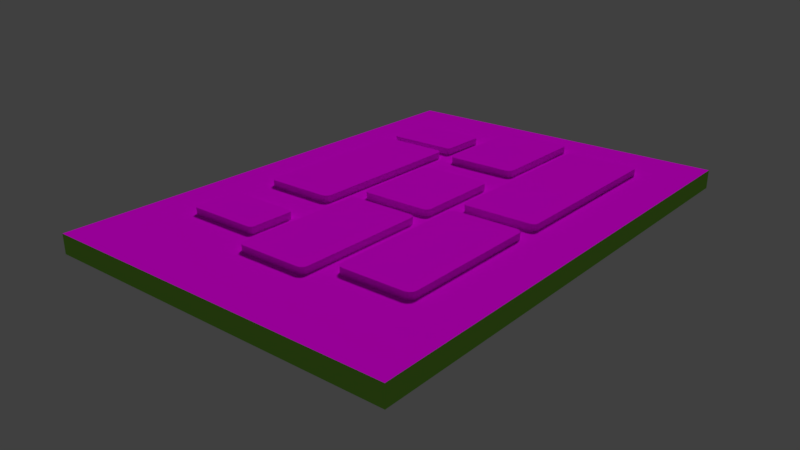 # Source: Al-Ikhlas_Asset.blend  (saved by Blender 2.79.0; exported with 4.5.12 LTS)
import bpy
from mathutils import Matrix  # noqa: F401  (used for matrix-valued properties, if any)

bpy.ops.wm.read_factory_settings(use_empty=True)
scene = bpy.context.scene
scene.name = 'Scene'

# ---- collections
col_collection_1 = bpy.data.collections.new('Collection 1'); scene.collection.children.link(col_collection_1)
col_collection_2 = bpy.data.collections.new('Collection 2'); scene.collection.children.link(col_collection_2)
col_collection_3 = bpy.data.collections.new('Collection 3'); scene.collection.children.link(col_collection_3)
col_collection_4 = bpy.data.collections.new('Collection 4'); scene.collection.children.link(col_collection_4)
col_collection_5 = bpy.data.collections.new('Collection 5'); scene.collection.children.link(col_collection_5)
col_collection_12 = bpy.data.collections.new('Collection 12'); scene.collection.children.link(col_collection_12)
col_collection_13 = bpy.data.collections.new('Collection 13'); scene.collection.children.link(col_collection_13)
col_collection_14 = bpy.data.collections.new('Collection 14'); scene.collection.children.link(col_collection_14)
col_collection_15 = bpy.data.collections.new('Collection 15'); scene.collection.children.link(col_collection_15)

# ---- images (referenced by path relative to the original .blend; pixels are not part of the script)
import os
ASSET_DIR = os.environ.get("B2B_ASSET_DIR", "")  # directory of the original .blend (textures are referenced by path, not embedded)
HERE = os.path.dirname(os.path.abspath(__file__))  # packed textures are extracted next to this script under _unpacked/

def load_image(name, relpath, width, height, colorspace="sRGB"):
    """Load a texture the original file referenced (path relative to the .blend, or extracted next to this script)."""
    p = next((c for c in (os.path.join(HERE, relpath), os.path.join(ASSET_DIR, relpath)) if relpath and os.path.exists(c)), "")
    if p:
        img = bpy.data.images.load(p, check_existing=True)
        img.name = name
    else:  # same state as the original file: an image datablock whose file is absent (Cycles renders it pink)
        img = bpy.data.images.new(name, width, height)
        img.source = "FILE"
        img.filepath = "//" + (relpath or name)
    img.colorspace_settings.name = colorspace
    return img
img_0_png = load_image('0.png', '0.png', 1024, 1024, 'sRGB')
img_1_png = load_image('1.png', '1.png', 1024, 1024, 'sRGB')
img_2_png = load_image('2.png', '2.png', 1024, 1024, 'sRGB')
img_3_png = load_image('3.png', '3.png', 1024, 1024, 'sRGB')
img_4_png = load_image('4.png', '4.png', 1024, 1024, 'sRGB')
img_5_png = load_image('5.png', '5.png', 1024, 1024, 'sRGB')
img_6_png = load_image('6.png', '6.png', 1024, 1024, 'sRGB')
img_7_png = load_image('7.png', '7.png', 1024, 1024, 'sRGB')
img_8_png = load_image('8.png', '8.png', 1024, 1024, 'sRGB')

# ---- materials (node trees are filled in below, after node groups)
mat_0 = bpy.data.materials.new('0')
mat_0.alpha_threshold = 0.0
mat_0.roughness = 0.5
mat_0.specular_intensity = 0.0
mat_material_001 = bpy.data.materials.new('Material.001')
mat_material_001.alpha_threshold = 0.0
mat_material_001.diffuse_color = (0.2918, 0.7084, 0.07036, 1.0)
mat_material_001.roughness = 0.5
mat_material_001.specular_intensity = 0.0
mat_1 = bpy.data.materials.new('1')
mat_1.alpha_threshold = 0.0
mat_1.roughness = 0.5
mat_1.specular_intensity = 0.0
mat_2 = bpy.data.materials.new('2')
mat_2.alpha_threshold = 0.0
mat_2.roughness = 0.5
mat_2.specular_intensity = 0.0
mat_3 = bpy.data.materials.new('3')
mat_3.alpha_threshold = 0.0
mat_3.roughness = 0.5
mat_3.specular_intensity = 0.0
mat_4 = bpy.data.materials.new('4')
mat_4.alpha_threshold = 0.0
mat_4.roughness = 0.5
mat_4.specular_intensity = 0.0
mat_5 = bpy.data.materials.new('5')
mat_5.alpha_threshold = 0.0
mat_5.roughness = 0.5
mat_5.specular_intensity = 0.0
mat_6 = bpy.data.materials.new('6')
mat_6.alpha_threshold = 0.0
mat_6.roughness = 0.5
mat_6.specular_intensity = 0.0
mat_7 = bpy.data.materials.new('7')
mat_7.alpha_threshold = 0.0
mat_7.roughness = 0.5
mat_7.specular_intensity = 0.0
mat_8 = bpy.data.materials.new('8')
mat_8.alpha_threshold = 0.0
mat_8.roughness = 0.5
mat_8.specular_intensity = 0.0

# ---- material node trees
mat_0.use_nodes = True; mat_0.node_tree.nodes.clear()
_N = mat_0.node_tree.nodes; _L = mat_0.node_tree.links
n0 = _N.new('ShaderNodeOutputMaterial'); n0.name = 'Material Output'; n0.location = (300, 300)
n1 = _N.new('ShaderNodeBsdfDiffuse'); n1.name = 'Diffuse BSDF'; n1.location = (10, 300)
n2 = _N.new('ShaderNodeTexImage'); n2.name = 'Image Texture'; n2.location = (-180, 300)
n2.width = 140
n2.image = img_0_png
_L.new(n1.outputs[0], n0.inputs[0])
_L.new(n2.outputs[0], n1.inputs[0])
n0.is_active_output = True
mat_1.use_nodes = True; mat_1.node_tree.nodes.clear()
_N = mat_1.node_tree.nodes; _L = mat_1.node_tree.links
n0 = _N.new('ShaderNodeOutputMaterial'); n0.name = 'Material Output'; n0.location = (300, 300)
n1 = _N.new('ShaderNodeBsdfDiffuse'); n1.name = 'Diffuse BSDF'; n1.location = (10, 300)
n2 = _N.new('ShaderNodeTexImage'); n2.name = 'Image Texture'; n2.location = (-180, 300)
n2.width = 140
n2.image = img_1_png
_L.new(n1.outputs[0], n0.inputs[0])
_L.new(n2.outputs[0], n1.inputs[0])
n0.is_active_output = True
mat_2.use_nodes = True; mat_2.node_tree.nodes.clear()
_N = mat_2.node_tree.nodes; _L = mat_2.node_tree.links
n0 = _N.new('ShaderNodeOutputMaterial'); n0.name = 'Material Output'; n0.location = (300, 300)
n1 = _N.new('ShaderNodeBsdfDiffuse'); n1.name = 'Diffuse BSDF'; n1.location = (10, 300)
n2 = _N.new('ShaderNodeTexImage'); n2.name = 'Image Texture'; n2.location = (-180, 300)
n2.width = 140
n2.image = img_2_png
_L.new(n1.outputs[0], n0.inputs[0])
_L.new(n2.outputs[0], n1.inputs[0])
n0.is_active_output = True
mat_3.use_nodes = True; mat_3.node_tree.nodes.clear()
_N = mat_3.node_tree.nodes; _L = mat_3.node_tree.links
n0 = _N.new('ShaderNodeOutputMaterial'); n0.name = 'Material Output'; n0.location = (300, 300)
n1 = _N.new('ShaderNodeBsdfDiffuse'); n1.name = 'Diffuse BSDF'; n1.location = (10, 300)
n2 = _N.new('ShaderNodeTexImage'); n2.name = 'Image Texture'; n2.location = (-180, 300)
n2.width = 140
n2.image = img_3_png
_L.new(n1.outputs[0], n0.inputs[0])
_L.new(n2.outputs[0], n1.inputs[0])
n0.is_active_output = True
mat_4.use_nodes = True; mat_4.node_tree.nodes.clear()
_N = mat_4.node_tree.nodes; _L = mat_4.node_tree.links
n0 = _N.new('ShaderNodeOutputMaterial'); n0.name = 'Material Output'; n0.location = (300, 300)
n1 = _N.new('ShaderNodeBsdfDiffuse'); n1.name = 'Diffuse BSDF'; n1.location = (10, 300)
n2 = _N.new('ShaderNodeTexImage'); n2.name = 'Image Texture'; n2.location = (-180, 300)
n2.width = 140
n2.image = img_4_png
_L.new(n1.outputs[0], n0.inputs[0])
_L.new(n2.outputs[0], n1.inputs[0])
n0.is_active_output = True
mat_5.use_nodes = True; mat_5.node_tree.nodes.clear()
_N = mat_5.node_tree.nodes; _L = mat_5.node_tree.links
n0 = _N.new('ShaderNodeOutputMaterial'); n0.name = 'Material Output'; n0.location = (300, 300)
n1 = _N.new('ShaderNodeBsdfDiffuse'); n1.name = 'Diffuse BSDF'; n1.location = (10, 300)
n2 = _N.new('ShaderNodeTexImage'); n2.name = 'Image Texture'; n2.location = (-180, 300)
n2.width = 140
n2.image = img_5_png
_L.new(n1.outputs[0], n0.inputs[0])
_L.new(n2.outputs[0], n1.inputs[0])
n0.is_active_output = True
mat_6.use_nodes = True; mat_6.node_tree.nodes.clear()
_N = mat_6.node_tree.nodes; _L = mat_6.node_tree.links
n0 = _N.new('ShaderNodeOutputMaterial'); n0.name = 'Material Output'; n0.location = (300, 300)
n1 = _N.new('ShaderNodeBsdfDiffuse'); n1.name = 'Diffuse BSDF'; n1.location = (10, 300)
n2 = _N.new('ShaderNodeTexImage'); n2.name = 'Image Texture'; n2.location = (-180, 300)
n2.width = 140
n2.image = img_6_png
_L.new(n1.outputs[0], n0.inputs[0])
_L.new(n2.outputs[0], n1.inputs[0])
n0.is_active_output = True
mat_7.use_nodes = True; mat_7.node_tree.nodes.clear()
_N = mat_7.node_tree.nodes; _L = mat_7.node_tree.links
n0 = _N.new('ShaderNodeOutputMaterial'); n0.name = 'Material Output'; n0.location = (300, 300)
n1 = _N.new('ShaderNodeBsdfDiffuse'); n1.name = 'Diffuse BSDF'; n1.location = (10, 300)
n2 = _N.new('ShaderNodeTexImage'); n2.name = 'Image Texture'; n2.location = (-180, 300)
n2.width = 140
n2.image = img_7_png
_L.new(n1.outputs[0], n0.inputs[0])
_L.new(n2.outputs[0], n1.inputs[0])
n0.is_active_output = True
mat_8.use_nodes = True; mat_8.node_tree.nodes.clear()
_N = mat_8.node_tree.nodes; _L = mat_8.node_tree.links
n0 = _N.new('ShaderNodeOutputMaterial'); n0.name = 'Material Output'; n0.location = (300, 300)
n1 = _N.new('ShaderNodeBsdfDiffuse'); n1.name = 'Diffuse BSDF'; n1.location = (10, 300)
n2 = _N.new('ShaderNodeTexImage'); n2.name = 'Image Texture'; n2.location = (-180, 300)
n2.width = 140
n2.image = img_8_png
_L.new(n1.outputs[0], n0.inputs[0])
_L.new(n2.outputs[0], n1.inputs[0])
n0.is_active_output = True

# ---- world
world_world = bpy.data.worlds.new('World'); scene.world = world_world
world_world.color = (0.05088, 0.05088, 0.05088)
world_world.use_sun_shadow = False
world_world.sun_shadow_jitter_overblur = 0.0
world_world.cycles.sampling_method = 'MANUAL'
world_world.light_settings.ao_factor = 0.8903

# ---- cameras
cam_camera = bpy.data.cameras.new('Camera')
cam_camera.clip_end = 100.0
cam_camera.lens = 35.0
cam_camera.sensor_width = 32.0
cam_camera.sensor_height = 18.0
cam_camera.ortho_scale = 7.314
cam_camera.dof.focus_distance = 0.0

# ---- lights
light_lamp = bpy.data.lights.new('Lamp', 'SUN')
light_lamp.transmission_factor = 0.0
light_lamp.cutoff_distance = 30.0
light_lamp.angle = 0.1993
light_lamp.energy = 1.0
light_lamp.shadow_buffer_clip_start = 1.001
light_lamp.shadow_soft_size = 0.1
light_lamp.shadow_cascade_max_distance = 1000.0

# ---- meshes
me_0 = bpy.data.meshes.new('0')
me_0.from_pydata([(-0.7065, -0.5, 0.0), (0.7065, -0.5, 0.0), (-0.7065, 0.5, 0.0), (0.7065, 0.5, 0.0), (-0.7065, 0.5, 0.0535), (-0.7065, -0.5, 0.0535), (0.7065, -0.5, 0.0535), (0.7065, 0.5, 0.0535)], [], [(0, 2, 3, 1), (5, 6, 7, 4), (1, 3, 7, 6), (2, 0, 5, 4), (3, 2, 4, 7), (0, 1, 6, 5)])
me_0.polygons.foreach_set('material_index', [0, 1, 1, 1, 1, 1])
_uv = me_0.uv_layers.new(name='UVMap')
_uv.uv.foreach_set('vector', [1.0, 0.0, 1.0, 1.0, 0.0, 1.0, 0.0, 0.0, 0.0, 0.0, 1.0, 0.0, 1.0, 1.0, 0.0, 1.0, 1.0, 0.0, 1.0, 1.0, 1.0, 1.0, 1.0, 0.0, 0.0, 1.0, 0.0, 0.0, 0.0, 0.0, 0.0, 1.0, 1.0, 1.0, 0.0, 1.0, 0.0, 1.0, 1.0, 1.0, 0.0, 0.0, 1.0, 0.0, 1.0, 0.0, 0.0, 0.0])
me_0.materials.append(mat_0)
me_0.materials.append(mat_material_001)
me_0.use_remesh_preserve_volume = False
me_0.use_remesh_preserve_attributes = False
me_0.use_mirror_vertex_groups = False
me_0.update()
me_1 = bpy.data.meshes.new('1')
me_1.from_pydata([(-0.309, -0.5, 0.0), (-0.357, -0.452, 0.0), (-0.333, -0.4936, 0.0), (-0.3506, -0.476, 0.0), (0.357, -0.452, 0.0), (0.309, -0.5, 0.0), (0.3506, -0.476, 0.0), (0.333, -0.4936, 0.0), (-0.357, 0.452, 0.0), (-0.309, 0.5, 0.0), (-0.3506, 0.476, 0.0), (-0.333, 0.4936, 0.0), (0.309, 0.5, 0.0), (0.357, 0.452, 0.0), (0.333, 0.4936, 0.0), (0.3506, 0.476, 0.0), (-0.357, -0.452, 0.1238), (-0.309, -0.5, 0.1238), (-0.3506, -0.476, 0.1238), (-0.333, -0.4936, 0.1238), (0.309, -0.5, 0.1238), (0.357, -0.452, 0.1238), (0.333, -0.4936, 0.1238), (0.3506, -0.476, 0.1238), (-0.309, 0.5, 0.1238), (-0.357, 0.452, 0.1238), (-0.333, 0.4936, 0.1238), (-0.3506, 0.476, 0.1238), (0.357, 0.452, 0.1238), (0.309, 0.5, 0.1238), (0.3506, 0.476, 0.1238), (0.333, 0.4936, 0.1238)], [], [(0, 5, 20, 17), (16, 18, 19, 17, 20, 22, 23, 21, 28, 30, 31, 29, 24, 26, 27, 25), (4, 13, 28, 21), (12, 9, 24, 29), (0, 2, 3, 1, 8, 10, 11, 9, 12, 14, 15, 13, 4, 6, 7, 5), (8, 25, 27, 10), (10, 27, 26, 11), (11, 26, 24, 9), (28, 13, 15, 30), (30, 15, 14, 31), (31, 14, 12, 29), (4, 21, 23, 6), (6, 23, 22, 7), (7, 22, 20, 5), (16, 1, 3, 18), (18, 3, 2, 19), (19, 2, 0, 17), (8, 1, 16, 25)])
_uv = me_1.uv_layers.new(name='UVMap')
_uv.uv.foreach_set('vector', [0.08888, 0.9346, 0.0867, 0.7449, 0.1344, 0.7696, 0.1357, 0.9093, 0.0, 0.04798, 0.003001, 0.02399, 0.0336, 0.002143, 0.0672, 0.0, 0.9328, 0.0, 0.9664, 0.002143, 0.997, 0.02399, 1.0, 0.04798, 1.0, 0.952, 0.997, 0.976, 0.9664, 0.9979, 0.9328, 1.0, 0.0672, 1.0, 0.0336, 0.9979, 0.003001, 0.976, 0.0, 0.952, 0.1146, 0.7249, 0.4634, 0.7323, 0.431, 0.7625, 0.1514, 0.7564, 0.4884, 0.7505, 0.5001, 0.9347, 0.4502, 0.9088, 0.4478, 0.7738, 0.03271, 0.7416, 0.03755, 0.7287, 0.04644, 0.7224, 0.05859, 0.7201, 0.5162, 0.7201, 0.5284, 0.7224, 0.5373, 0.7287, 0.5405, 0.7374, 0.5405, 0.9608, 0.5373, 0.9695, 0.5284, 0.9758, 0.5161, 0.9783, 0.05845, 0.9781, 0.04649, 0.9759, 0.0377, 0.9697, 0.03444, 0.9612, 0.4718, 0.9558, 0.4328, 0.9241, 0.441, 0.9207, 0.4816, 0.9495, 0.4816, 0.9495, 0.441, 0.9207, 0.4469, 0.9163, 0.4912, 0.9424, 0.4912, 0.9424, 0.4469, 0.9163, 0.4502, 0.9088, 0.5001, 0.9347, 0.431, 0.7625, 0.4634, 0.7323, 0.4725, 0.7381, 0.4381, 0.7648, 0.4381, 0.7648, 0.4725, 0.7381, 0.4809, 0.7443, 0.4439, 0.7688, 0.4439, 0.7688, 0.4809, 0.7443, 0.4884, 0.7505, 0.4478, 0.7738, 0.1146, 0.7249, 0.1514, 0.7564, 0.1424, 0.7589, 0.1049, 0.7308, 0.1049, 0.7308, 0.1424, 0.7589, 0.1367, 0.7631, 0.09541, 0.7375, 0.09541, 0.7375, 0.1367, 0.7631, 0.1344, 0.7696, 0.0867, 0.7449, 0.1534, 0.9236, 0.1155, 0.9558, 0.1057, 0.9491, 0.1451, 0.9205, 0.1451, 0.9205, 0.1057, 0.9491, 0.09682, 0.9419, 0.139, 0.9163, 0.139, 0.9163, 0.09682, 0.9419, 0.08888, 0.9346, 0.1357, 0.9093, 0.4718, 0.9558, 0.1155, 0.9558, 0.1534, 0.9236, 0.4328, 0.9241])
me_1.materials.append(mat_1)
me_1.use_remesh_preserve_volume = False
me_1.use_remesh_preserve_attributes = False
me_1.use_mirror_vertex_groups = False
me_1.update()
me_2 = bpy.data.meshes.new('2')
me_2.from_pydata([(-1.089, -0.5, 0.0), (-1.173, -0.4159, 0.0), (-1.131, -0.4887, 0.0), (-1.161, -0.4579, 0.0), (1.173, -0.4159, 0.0), (1.089, -0.5, 0.0), (1.161, -0.4579, 0.0), (1.131, -0.4887, 0.0), (-1.173, 0.4159, 0.0), (-1.089, 0.5, 0.0), (-1.161, 0.4579, 0.0), (-1.131, 0.4887, 0.0), (1.089, 0.5, 0.0), (1.173, 0.4159, 0.0), (1.131, 0.4887, 0.0), (1.161, 0.4579, 0.0), (-1.089, 0.5, 0.1238), (-1.173, 0.4159, 0.1238), (-1.131, 0.4887, 0.1238), (-1.161, 0.4579, 0.1238), (-1.173, -0.4159, 0.1238), (-1.089, -0.5, 0.1238), (-1.161, -0.4579, 0.1238), (-1.131, -0.4887, 0.1238), (1.089, -0.5, 0.1238), (1.173, -0.4159, 0.1238), (1.131, -0.4887, 0.1238), (1.161, -0.4579, 0.1238), (1.173, 0.4159, 0.1238), (1.089, 0.5, 0.1238), (1.161, 0.4579, 0.1238), (1.131, 0.4887, 0.1238)], [], [(0, 5, 24, 21), (20, 22, 23, 21, 24, 26, 27, 25, 28, 30, 31, 29, 16, 18, 19, 17), (4, 13, 28, 25), (12, 9, 16, 29), (0, 2, 3, 1, 8, 10, 11, 9, 12, 14, 15, 13, 4, 6, 7, 5), (8, 17, 19, 10), (10, 19, 18, 11), (11, 18, 16, 9), (28, 13, 15, 30), (30, 15, 14, 31), (31, 14, 12, 29), (4, 25, 27, 6), (6, 27, 26, 7), (7, 26, 24, 5), (20, 1, 3, 22), (22, 3, 2, 23), (23, 2, 0, 21), (8, 1, 20, 17)])
_uv = me_2.uv_layers.new(name='UVMap')
_uv.uv.foreach_set('vector', [0.4007, 0.04308, 0.4007, 0.3319, 0.3687, 0.3319, 0.3687, 0.04308, 0.0, 0.08414, 0.001602, 0.04207, 0.01794, 0.003758, 0.03587, 0.0, 0.9641, 0.0, 0.9821, 0.003758, 0.9984, 0.04207, 1.0, 0.08414, 1.0, 0.9159, 0.9984, 0.9579, 0.9821, 0.9962, 0.9641, 1.0, 0.03587, 1.0, 0.01794, 0.9962, 0.001602, 0.9579, 0.0, 0.9159, 0.4007, 0.1575, 0.4007, 0.04717, 0.4327, 0.04717, 0.4327, 0.1575, 0.3687, 0.04308, 0.3687, 0.3319, 0.3367, 0.3319, 0.3367, 0.04308, 0.3267, 0.245, 0.3202, 0.2408, 0.3169, 0.233, 0.3158, 0.223, 0.3164, 0.02492, 0.3176, 0.01492, 0.3207, 0.007639, 0.325, 0.005024, 0.5461, 0.008612, 0.5503, 0.01124, 0.5534, 0.01847, 0.5545, 0.02836, 0.5547, 0.2239, 0.5534, 0.235, 0.5503, 0.2423, 0.5461, 0.245, 0.4327, 0.1575, 0.4646, 0.1575, 0.4646, 0.1631, 0.4327, 0.1631, 0.4327, 0.1631, 0.4646, 0.1631, 0.4646, 0.1672, 0.4327, 0.1672, 0.3687, 0.3375, 0.3367, 0.3375, 0.3367, 0.3319, 0.3687, 0.3319, 0.4327, 0.04717, 0.4007, 0.04717, 0.4007, 0.04159, 0.4327, 0.04159, 0.4327, 0.04159, 0.4007, 0.04159, 0.4007, 0.0375, 0.4327, 0.0375, 0.3367, 0.0375, 0.3687, 0.0375, 0.3687, 0.04308, 0.3367, 0.04308, 0.4007, 0.1575, 0.4327, 0.1575, 0.4327, 0.1631, 0.4007, 0.1631, 0.4007, 0.1631, 0.4327, 0.1631, 0.4327, 0.1672, 0.4007, 0.1672, 0.4007, 0.3375, 0.3687, 0.3375, 0.3687, 0.3319, 0.4007, 0.3319, 0.4646, 0.04717, 0.4327, 0.04717, 0.4327, 0.04159, 0.4646, 0.04159, 0.4646, 0.04159, 0.4327, 0.04159, 0.4327, 0.0375, 0.4646, 0.0375, 0.3687, 0.0375, 0.4007, 0.0375, 0.4007, 0.04308, 0.3687, 0.04308, 0.4327, 0.1575, 0.4327, 0.04717, 0.4646, 0.04717, 0.4646, 0.1575])
me_2.materials.append(mat_2)
me_2.use_remesh_preserve_volume = False
me_2.use_remesh_preserve_attributes = False
me_2.use_mirror_vertex_groups = False
me_2.update()
me_3 = bpy.data.meshes.new('3')
me_3.from_pydata([(-0.2744, -0.5, 0.0), (-0.3253, -0.449, 0.0), (-0.2999, -0.4932, 0.0), (-0.3185, -0.4745, 0.0), (0.3253, -0.449, 0.0), (0.2744, -0.5, 0.0), (0.3185, -0.4745, 0.0), (0.2999, -0.4932, 0.0), (-0.3253, 0.449, 0.0), (-0.2744, 0.5, 0.0), (-0.3185, 0.4745, 0.0), (-0.2999, 0.4932, 0.0), (0.2744, 0.5, 0.0), (0.3253, 0.449, 0.0), (0.2999, 0.4932, 0.0), (0.3185, 0.4745, 0.0), (-0.2744, 0.5, 0.1238), (-0.3253, 0.449, 0.1238), (-0.2999, 0.4932, 0.1238), (-0.3185, 0.4745, 0.1238), (-0.3253, -0.449, 0.1238), (-0.2744, -0.5, 0.1238), (-0.3185, -0.4745, 0.1238), (-0.2999, -0.4932, 0.1238), (0.2744, -0.5, 0.1238), (0.3253, -0.449, 0.1238), (0.2999, -0.4932, 0.1238), (0.3185, -0.4745, 0.1238), (0.3253, 0.449, 0.1238), (0.2744, 0.5, 0.1238), (0.3185, 0.4745, 0.1238), (0.2999, 0.4932, 0.1238)], [], [(0, 5, 24, 21), (20, 22, 23, 21, 24, 26, 27, 25, 28, 30, 31, 29, 16, 18, 19, 17), (4, 13, 28, 25), (12, 9, 16, 29), (0, 2, 3, 1, 8, 10, 11, 9, 12, 14, 15, 13, 4, 6, 7, 5), (8, 17, 19, 10), (10, 19, 18, 11), (11, 18, 16, 9), (28, 13, 15, 30), (30, 15, 14, 31), (31, 14, 12, 29), (4, 25, 27, 6), (6, 27, 26, 7), (7, 26, 24, 5), (20, 1, 3, 22), (22, 3, 2, 23), (23, 2, 0, 21), (8, 1, 20, 17)])
_uv = me_3.uv_layers.new(name='UVMap')
_uv.uv.foreach_set('vector', [0.2314, 0.2772, 0.228, 0.07183, 0.2903, 0.1001, 0.2884, 0.2501, 0.0, 0.05097, 0.003498, 0.02549, 0.03917, 0.002276, 0.07834, 0.0, 0.9217, 0.0, 0.9608, 0.002276, 0.9965, 0.02549, 1.0, 0.05097, 1.0, 0.949, 0.9965, 0.9745, 0.9608, 0.9977, 0.9217, 1.0, 0.07834, 1.0, 0.03917, 0.9977, 0.003498, 0.9745, 0.0, 0.949, 0.2676, 0.04549, 0.7369, 0.05493, 0.689, 0.09109, 0.3142, 0.08243, 0.772, 0.0826, 0.7606, 0.2803, 0.7059, 0.2528, 0.712, 0.109, 0.2011, 0.04187, 0.2052, 0.03195, 0.2164, 0.0247, 0.2317, 0.02207, 0.7694, 0.02207, 0.7847, 0.02473, 0.7959, 0.032, 0.8, 0.04193, 0.8, 0.2557, 0.7959, 0.2656, 0.7847, 0.2729, 0.7694, 0.2756, 0.2317, 0.2756, 0.2164, 0.2729, 0.2053, 0.2657, 0.2, 0.2557, 0.7223, 0.303, 0.6827, 0.2677, 0.6926, 0.2647, 0.7354, 0.2965, 0.7354, 0.2965, 0.6926, 0.2647, 0.7006, 0.2594, 0.7485, 0.2889, 0.7485, 0.2889, 0.7006, 0.2594, 0.7059, 0.2528, 0.7606, 0.2803, 0.689, 0.09109, 0.7369, 0.05493, 0.7502, 0.06367, 0.7001, 0.09497, 0.7001, 0.09497, 0.7502, 0.06367, 0.7618, 0.07301, 0.708, 0.1002, 0.708, 0.1002, 0.7618, 0.07301, 0.772, 0.0826, 0.712, 0.109, 0.2676, 0.04549, 0.3142, 0.08243, 0.3027, 0.08661, 0.2537, 0.05326, 0.2537, 0.05326, 0.3027, 0.08661, 0.2943, 0.09211, 0.2403, 0.06208, 0.2403, 0.06208, 0.2943, 0.09211, 0.2903, 0.1001, 0.228, 0.07183, 0.3121, 0.2656, 0.2678, 0.303, 0.2542, 0.295, 0.3002, 0.2633, 0.3002, 0.2633, 0.2542, 0.295, 0.242, 0.2862, 0.2926, 0.2581, 0.2926, 0.2581, 0.242, 0.2862, 0.2314, 0.2772, 0.2884, 0.2501, 0.7223, 0.303, 0.2678, 0.303, 0.3121, 0.2656, 0.6827, 0.2677])
me_3.materials.append(mat_3)
me_3.use_remesh_preserve_volume = False
me_3.use_remesh_preserve_attributes = False
me_3.use_mirror_vertex_groups = False
me_3.update()
me_4 = bpy.data.meshes.new('4')
me_4.from_pydata([(-0.6667, -0.5, 0.0), (-0.7471, -0.4195, 0.0), (-0.7069, -0.4892, 0.0), (-0.7363, -0.4598, 0.0), (0.7471, -0.4195, 0.0), (0.6667, -0.5, 0.0), (0.7363, -0.4598, 0.0), (0.7069, -0.4892, 0.0), (-0.7471, 0.4195, 0.0), (-0.6667, 0.5, 0.0), (-0.7363, 0.4598, 0.0), (-0.7069, 0.4892, 0.0), (0.6667, 0.5, 0.0), (0.7471, 0.4195, 0.0), (0.7069, 0.4892, 0.0), (0.7363, 0.4598, 0.0), (-0.6667, 0.5, 0.1251), (-0.7471, 0.4195, 0.1251), (-0.7069, 0.4892, 0.1251), (-0.7363, 0.4598, 0.1251), (-0.7471, -0.4195, 0.1251), (-0.6667, -0.5, 0.1251), (-0.7363, -0.4598, 0.1251), (-0.7069, -0.4892, 0.1251), (0.6667, -0.5, 0.1251), (0.7471, -0.4195, 0.1251), (0.7069, -0.4892, 0.1251), (0.7363, -0.4598, 0.1251), (0.7471, 0.4195, 0.1251), (0.6667, 0.5, 0.1251), (0.7363, 0.4598, 0.1251), (0.7069, 0.4892, 0.1251)], [], [(0, 5, 24, 21), (12, 9, 16, 29), (0, 2, 3, 1, 8, 10, 11, 9, 12, 14, 15, 13, 4, 6, 7, 5), (20, 22, 23, 21, 24, 26, 27, 25, 28, 30, 31, 29, 16, 18, 19, 17), (4, 13, 28, 25), (12, 29, 31, 14), (14, 31, 30, 15), (15, 30, 28, 13), (24, 5, 7, 26), (26, 7, 6, 27), (27, 6, 4, 25), (0, 21, 23, 2), (2, 23, 22, 3), (3, 22, 20, 1), (16, 9, 11, 18), (18, 11, 10, 19), (19, 10, 8, 17), (8, 1, 20, 17)])
_uv = me_4.uv_layers.new(name='UVMap')
_uv.uv.foreach_set('vector', [0.2566, 0.009522, 0.4429, 0.01017, 0.4315, 0.03541, 0.2666, 0.03421, 0.4398, 0.2405, 0.2579, 0.2405, 0.2694, 0.2152, 0.4301, 0.2165, 0.2813, 0.2291, 0.2757, 0.2268, 0.2716, 0.2207, 0.27, 0.2122, 0.27, 0.03636, 0.2715, 0.02793, 0.2757, 0.02175, 0.2813, 0.01949, 0.4683, 0.01945, 0.474, 0.02171, 0.4781, 0.02788, 0.48, 0.03636, 0.4797, 0.2122, 0.4782, 0.2207, 0.474, 0.2268, 0.4684, 0.2291, 0.0, 0.08045, 0.002404, 0.04023, 0.02692, 0.003593, 0.05384, 0.0, 0.9462, 0.0, 0.9731, 0.003593, 0.9976, 0.04023, 1.0, 0.08045, 1.0, 0.9195, 0.9976, 0.9598, 0.9731, 0.9964, 0.9462, 1.0, 0.05384, 1.0, 0.02692, 0.9964, 0.002404, 0.9598, 0.0, 0.9195, 0.4579, 0.0365, 0.4571, 0.2174, 0.4402, 0.201, 0.4416, 0.05031, 0.4398, 0.2405, 0.4301, 0.2165, 0.4345, 0.2134, 0.446, 0.2345, 0.446, 0.2345, 0.4345, 0.2134, 0.438, 0.2079, 0.4519, 0.2267, 0.4519, 0.2267, 0.438, 0.2079, 0.4402, 0.201, 0.4571, 0.2174, 0.4315, 0.03541, 0.4429, 0.01017, 0.4491, 0.01806, 0.4365, 0.03877, 0.4365, 0.03877, 0.4491, 0.01806, 0.4541, 0.02706, 0.4399, 0.04317, 0.4399, 0.04317, 0.4541, 0.02706, 0.4579, 0.0365, 0.4416, 0.05031, 0.2566, 0.009522, 0.2666, 0.03421, 0.2615, 0.03669, 0.2502, 0.0157, 0.2502, 0.0157, 0.2615, 0.03669, 0.2584, 0.04189, 0.2442, 0.02367, 0.2442, 0.02367, 0.2584, 0.04189, 0.2569, 0.04945, 0.2392, 0.03346, 0.2694, 0.2152, 0.2579, 0.2405, 0.2516, 0.2326, 0.2645, 0.2118, 0.2645, 0.2118, 0.2516, 0.2326, 0.2465, 0.2235, 0.2608, 0.2069, 0.2608, 0.2069, 0.2465, 0.2235, 0.2425, 0.2139, 0.259, 0.1994, 0.2425, 0.2139, 0.2392, 0.03346, 0.2569, 0.04945, 0.259, 0.1994])
me_4.materials.append(mat_4)
me_4.use_remesh_preserve_volume = False
me_4.use_remesh_preserve_attributes = False
me_4.use_mirror_vertex_groups = False
me_4.update()
me_5 = bpy.data.meshes.new('5')
me_5.from_pydata([(-0.5438, -0.5, 0.0), (-0.6188, -0.425, 0.0), (-0.5813, -0.49, 0.0), (-0.6087, -0.4625, 0.0), (0.6188, -0.425, 0.0), (0.5438, -0.5, 0.0), (0.6087, -0.4625, 0.0), (0.5813, -0.49, 0.0), (-0.6188, 0.425, 0.0), (-0.5438, 0.5, 0.0), (-0.6087, 0.4625, 0.0), (-0.5813, 0.49, 0.0), (0.5438, 0.5, 0.0), (0.6188, 0.425, 0.0), (0.5813, 0.49, 0.0), (0.6087, 0.4625, 0.0), (-0.5438, 0.5, 0.1238), (-0.6188, 0.425, 0.1238), (-0.5813, 0.49, 0.1238), (-0.6087, 0.4625, 0.1238), (-0.6188, -0.425, 0.1238), (-0.5438, -0.5, 0.1238), (-0.6087, -0.4625, 0.1238), (-0.5813, -0.49, 0.1238), (0.5438, -0.5, 0.1238), (0.6188, -0.425, 0.1238), (0.5813, -0.49, 0.1238), (0.6087, -0.4625, 0.1238), (0.6188, 0.425, 0.1238), (0.5438, 0.5, 0.1238), (0.6087, 0.4625, 0.1238), (0.5813, 0.49, 0.1238)], [], [(0, 5, 24, 21), (12, 9, 16, 29), (0, 2, 3, 1, 8, 10, 11, 9, 12, 14, 15, 13, 4, 6, 7, 5), (20, 22, 23, 21, 24, 26, 27, 25, 28, 30, 31, 29, 16, 18, 19, 17), (4, 13, 28, 25), (12, 29, 31, 14), (14, 31, 30, 15), (15, 30, 28, 13), (24, 5, 7, 26), (26, 7, 6, 27), (27, 6, 4, 25), (0, 21, 23, 2), (2, 23, 22, 3), (3, 22, 20, 1), (16, 9, 11, 18), (18, 11, 10, 19), (19, 10, 8, 17), (8, 1, 20, 17)])
_uv = me_5.uv_layers.new(name='UVMap')
_uv.uv.foreach_set('vector', [0.4593, 0.763, 0.6366, 0.7666, 0.6241, 0.79, 0.4721, 0.7865, 0.6387, 0.987, 0.4591, 0.987, 0.4717, 0.9624, 0.6256, 0.9633, 0.464, 0.9227, 0.4573, 0.9204, 0.4523, 0.9143, 0.4505, 0.9059, 0.4506, 0.7162, 0.4524, 0.7078, 0.4573, 0.7017, 0.4641, 0.6994, 0.6603, 0.6995, 0.6671, 0.7017, 0.672, 0.7079, 0.6745, 0.7163, 0.6738, 0.9061, 0.672, 0.9144, 0.667, 0.9205, 0.6603, 0.9227, 0.0, 0.07497, 0.002705, 0.03748, 0.03029, 0.003348, 0.06058, 0.0, 0.9394, 0.0, 0.9697, 0.003348, 0.9973, 0.03748, 1.0, 0.07497, 1.0, 0.925, 0.9973, 0.9625, 0.9697, 0.9967, 0.9394, 1.0, 0.06058, 1.0, 0.03029, 0.9967, 0.002705, 0.9625, 0.0, 0.925, 0.6533, 0.7891, 0.658, 0.964, 0.637, 0.9471, 0.6353, 0.8034, 0.6387, 0.987, 0.6256, 0.9633, 0.6311, 0.9598, 0.6457, 0.9808, 0.6457, 0.9808, 0.6311, 0.9598, 0.635, 0.955, 0.6523, 0.9731, 0.6523, 0.9731, 0.635, 0.955, 0.637, 0.9471, 0.658, 0.964, 0.6241, 0.79, 0.6366, 0.7666, 0.6432, 0.7733, 0.6289, 0.7928, 0.6289, 0.7928, 0.6432, 0.7733, 0.6488, 0.781, 0.6328, 0.7975, 0.6328, 0.7975, 0.6488, 0.781, 0.6533, 0.7891, 0.6353, 0.8034, 0.4593, 0.763, 0.4721, 0.7865, 0.4667, 0.79, 0.4523, 0.7691, 0.4523, 0.7691, 0.4667, 0.79, 0.4627, 0.7948, 0.4457, 0.7767, 0.4457, 0.7767, 0.4627, 0.7948, 0.4607, 0.8021, 0.4401, 0.7857, 0.4717, 0.9624, 0.4591, 0.987, 0.4522, 0.9803, 0.4662, 0.9606, 0.4662, 0.9606, 0.4522, 0.9803, 0.4465, 0.9724, 0.4626, 0.9562, 0.4626, 0.9562, 0.4465, 0.9724, 0.442, 0.964, 0.4606, 0.9494, 0.442, 0.964, 0.4401, 0.7857, 0.4607, 0.8021, 0.4606, 0.9494])
me_5.materials.append(mat_5)
me_5.use_remesh_preserve_volume = False
me_5.use_remesh_preserve_attributes = False
me_5.use_mirror_vertex_groups = False
me_5.update()
me_6 = bpy.data.meshes.new('6')
me_6.from_pydata([(-0.8541, -0.5, 0.0), (-0.9358, -0.4183, 0.0), (-0.895, -0.4891, 0.0), (-0.9249, -0.4591, 0.0), (0.9358, -0.4183, 0.0), (0.8541, -0.5, 0.0), (0.9249, -0.4591, 0.0), (0.895, -0.4891, 0.0), (-0.9358, 0.4183, 0.0), (-0.8541, 0.5, 0.0), (-0.9249, 0.4591, 0.0), (-0.895, 0.4891, 0.0), (0.8541, 0.5, 0.0), (0.9358, 0.4183, 0.0), (0.895, 0.4891, 0.0), (0.9249, 0.4591, 0.0), (-0.8541, 0.5, 0.1238), (-0.9358, 0.4183, 0.1238), (-0.895, 0.4891, 0.1238), (-0.9249, 0.4591, 0.1238), (-0.9358, -0.4183, 0.1238), (-0.8541, -0.5, 0.1238), (-0.9249, -0.4591, 0.1238), (-0.895, -0.4891, 0.1238), (0.8541, -0.5, 0.1238), (0.9358, -0.4183, 0.1238), (0.895, -0.4891, 0.1238), (0.9249, -0.4591, 0.1238), (0.9358, 0.4183, 0.1238), (0.8541, 0.5, 0.1238), (0.9249, 0.4591, 0.1238), (0.895, 0.4891, 0.1238)], [], [(0, 5, 24, 21), (20, 22, 23, 21, 24, 26, 27, 25, 28, 30, 31, 29, 16, 18, 19, 17), (4, 13, 28, 25), (12, 9, 16, 29), (0, 2, 3, 1, 8, 10, 11, 9, 12, 14, 15, 13, 4, 6, 7, 5), (8, 17, 19, 10), (10, 19, 18, 11), (11, 18, 16, 9), (28, 13, 15, 30), (30, 15, 14, 31), (31, 14, 12, 29), (4, 25, 27, 6), (6, 27, 26, 7), (7, 26, 24, 5), (20, 1, 3, 22), (22, 3, 2, 23), (23, 2, 0, 21), (8, 1, 20, 17)])
_uv = me_6.uv_layers.new(name='UVMap')
_uv.uv.foreach_set('vector', [0.1484, 0.3371, 0.1484, 0.03789, 0.2046, 0.03789, 0.2046, 0.3371, 0.0, 0.08171, 0.00195, 0.04085, 0.02183, 0.003649, 0.04366, 0.0, 0.9563, 0.0, 0.9782, 0.003649, 0.9981, 0.04085, 1.0, 0.08171, 1.0, 0.9183, 0.9981, 0.9591, 0.9782, 0.9964, 0.9563, 1.0, 0.04366, 1.0, 0.02183, 0.9964, 0.00195, 0.9591, 0.0, 0.9183, 0.3172, 0.03266, 0.3172, 0.1792, 0.2609, 0.1792, 0.2609, 0.03266, 0.1484, 0.03789, 0.1484, 0.3371, 0.09212, 0.3371, 0.09212, 0.03789, 0.2933, 0.965, 0.2887, 0.9627, 0.2858, 0.9573, 0.2848, 0.95, 0.2848, 0.7997, 0.2858, 0.7924, 0.2887, 0.787, 0.2926, 0.785, 0.4566, 0.7851, 0.4605, 0.787, 0.4634, 0.7923, 0.4646, 0.7997, 0.4646, 0.9496, 0.4636, 0.9569, 0.4607, 0.9623, 0.4568, 0.9642, 0.2609, 0.03266, 0.2046, 0.03266, 0.2046, 0.0255, 0.2609, 0.0255, 0.1484, 0.3495, 0.09212, 0.3495, 0.09212, 0.3443, 0.1484, 0.3443, 0.1484, 0.3443, 0.09212, 0.3443, 0.09212, 0.3371, 0.1484, 0.3371, 0.2609, 0.1792, 0.3172, 0.1792, 0.3172, 0.1863, 0.2609, 0.1863, 0.09212, 0.0255, 0.1484, 0.0255, 0.1484, 0.03074, 0.09212, 0.03074, 0.09212, 0.03074, 0.1484, 0.03074, 0.1484, 0.03789, 0.09212, 0.03789, 0.3172, 0.03266, 0.2609, 0.03266, 0.2609, 0.0255, 0.3172, 0.0255, 0.1484, 0.0255, 0.2046, 0.0255, 0.2046, 0.03074, 0.1484, 0.03074, 0.1484, 0.03074, 0.2046, 0.03074, 0.2046, 0.03789, 0.1484, 0.03789, 0.2046, 0.1792, 0.2609, 0.1792, 0.2609, 0.1863, 0.2046, 0.1863, 0.2046, 0.3495, 0.1484, 0.3495, 0.1484, 0.3443, 0.2046, 0.3443, 0.2046, 0.3443, 0.1484, 0.3443, 0.1484, 0.3371, 0.2046, 0.3371, 0.2609, 0.03266, 0.2609, 0.1792, 0.2046, 0.1792, 0.2046, 0.03266])
me_6.materials.append(mat_6)
me_6.use_remesh_preserve_volume = False
me_6.use_remesh_preserve_attributes = False
me_6.use_mirror_vertex_groups = False
me_6.update()
me_7 = bpy.data.meshes.new('7')
me_7.from_pydata([(-1.202, -0.5, 0.0), (-1.27, -0.4323, 0.0), (-1.236, -0.4909, 0.0), (-1.261, -0.4661, 0.0), (1.27, -0.4323, 0.0), (1.202, -0.5, 0.0), (1.261, -0.4661, 0.0), (1.236, -0.4909, 0.0), (-1.27, 0.4323, 0.0), (-1.202, 0.5, 0.0), (-1.261, 0.4661, 0.0), (-1.236, 0.4909, 0.0), (1.202, 0.5, 0.0), (1.27, 0.4323, 0.0), (1.236, 0.4909, 0.0), (1.261, 0.4661, 0.0), (-1.202, 0.5, 0.1238), (-1.27, 0.4323, 0.1238), (-1.236, 0.4909, 0.1238), (-1.261, 0.4661, 0.1238), (-1.27, -0.4323, 0.1238), (-1.202, -0.5, 0.1238), (-1.261, -0.4661, 0.1238), (-1.236, -0.4909, 0.1238), (1.202, -0.5, 0.1238), (1.27, -0.4323, 0.1238), (1.236, -0.4909, 0.1238), (1.261, -0.4661, 0.1238), (1.27, 0.4323, 0.1238), (1.202, 0.5, 0.1238), (1.261, 0.4661, 0.1238), (1.236, 0.4909, 0.1238)], [], [(0, 5, 24, 21), (12, 9, 16, 29), (0, 2, 3, 1, 8, 10, 11, 9, 12, 14, 15, 13, 4, 6, 7, 5), (20, 22, 23, 21, 24, 26, 27, 25, 28, 30, 31, 29, 16, 18, 19, 17), (4, 13, 28, 25), (12, 29, 31, 14), (14, 31, 30, 15), (15, 30, 28, 13), (24, 5, 7, 26), (26, 7, 6, 27), (27, 6, 4, 25), (0, 21, 23, 2), (2, 23, 22, 3), (3, 22, 20, 1), (16, 9, 11, 18), (18, 11, 10, 19), (19, 10, 8, 17), (8, 1, 20, 17)])
_uv = me_7.uv_layers.new(name='UVMap')
_uv.uv.foreach_set('vector', [0.2874, 0.4581, 0.2874, 0.7919, 0.3219, 0.7919, 0.3219, 0.4581, 0.2874, 0.7919, 0.2874, 0.4581, 0.253, 0.4581, 0.253, 0.7919, 0.07411, 0.3027, 0.06774, 0.2982, 0.06467, 0.2902, 0.06359, 0.2802, 0.06504, 0.08715, 0.06589, 0.07963, 0.06811, 0.0742, 0.07111, 0.07232, 0.2825, 0.08258, 0.2854, 0.0845, 0.2875, 0.08983, 0.2883, 0.09714, 0.2887, 0.2843, 0.2876, 0.2952, 0.2854, 0.3007, 0.2825, 0.3027, 0.0, 0.0677, 0.001191, 0.03385, 0.01333, 0.003024, 0.02666, 0.0, 0.9733, 0.0, 0.9867, 0.003024, 0.9988, 0.03385, 1.0, 0.0677, 1.0, 0.9323, 0.9988, 0.9661, 0.9867, 0.997, 0.9733, 1.0, 0.02666, 1.0, 0.01333, 0.997, 0.001191, 0.9661, 0.0, 0.9323, 0.3908, 0.7953, 0.3908, 0.6753, 0.3564, 0.6753, 0.3564, 0.7953, 0.2874, 0.7919, 0.253, 0.7919, 0.253, 0.7966, 0.2874, 0.7966, 0.2874, 0.7966, 0.253, 0.7966, 0.253, 0.8, 0.2874, 0.8, 0.3908, 0.6706, 0.3564, 0.6706, 0.3564, 0.6753, 0.3908, 0.6753, 0.3219, 0.7919, 0.2874, 0.7919, 0.2874, 0.7966, 0.3219, 0.7966, 0.3219, 0.7966, 0.2874, 0.7966, 0.2874, 0.8, 0.3219, 0.8, 0.3564, 0.8, 0.3908, 0.8, 0.3908, 0.7953, 0.3564, 0.7953, 0.2874, 0.4581, 0.3219, 0.4581, 0.3219, 0.4534, 0.2874, 0.4534, 0.2874, 0.4534, 0.3219, 0.4534, 0.3219, 0.45, 0.2874, 0.45, 0.3564, 0.6706, 0.3219, 0.6706, 0.3219, 0.6753, 0.3564, 0.6753, 0.253, 0.4581, 0.2874, 0.4581, 0.2874, 0.4534, 0.253, 0.4534, 0.253, 0.4534, 0.2874, 0.4534, 0.2874, 0.45, 0.253, 0.45, 0.3219, 0.8, 0.3564, 0.8, 0.3564, 0.7953, 0.3219, 0.7953, 0.3564, 0.7953, 0.3564, 0.6753, 0.3219, 0.6753, 0.3219, 0.7953])
me_7.materials.append(mat_7)
me_7.use_remesh_preserve_volume = False
me_7.use_remesh_preserve_attributes = False
me_7.use_mirror_vertex_groups = False
me_7.update()
me_8 = bpy.data.meshes.new('8')
me_8.from_pydata([(-0.9121, -0.5, 0.0), (-1.004, -0.4083, 0.0), (-0.958, -0.4877, 0.0), (-0.9916, -0.4542, 0.0), (1.004, -0.4083, 0.0), (0.9121, -0.5, 0.0), (0.9916, -0.4542, 0.0), (0.958, -0.4877, 0.0), (-1.004, 0.4083, 0.0), (-0.9121, 0.5, 0.0), (-0.9916, 0.4542, 0.0), (-0.958, 0.4877, 0.0), (0.9121, 0.5, 0.0), (1.004, 0.4083, 0.0), (0.958, 0.4877, 0.0), (0.9916, 0.4542, 0.0), (-0.9121, 0.5, 0.1238), (-1.004, 0.4083, 0.1238), (-0.958, 0.4877, 0.1238), (-0.9916, 0.4542, 0.1238), (-1.004, -0.4083, 0.1238), (-0.9121, -0.5, 0.1238), (-0.9916, -0.4542, 0.1238), (-0.958, -0.4877, 0.1238), (0.9121, -0.5, 0.1238), (1.004, -0.4083, 0.1238), (0.958, -0.4877, 0.1238), (0.9916, -0.4542, 0.1238), (1.004, 0.4083, 0.1238), (0.9121, 0.5, 0.1238), (0.9916, 0.4542, 0.1238), (0.958, 0.4877, 0.1238)], [], [(0, 5, 24, 21), (12, 9, 16, 29), (0, 2, 3, 1, 8, 10, 11, 9, 12, 14, 15, 13, 4, 6, 7, 5), (20, 22, 23, 21, 24, 26, 27, 25, 28, 30, 31, 29, 16, 18, 19, 17), (4, 13, 28, 25), (12, 29, 31, 14), (14, 31, 30, 15), (15, 30, 28, 13), (24, 5, 7, 26), (26, 7, 6, 27), (27, 6, 4, 25), (0, 21, 23, 2), (2, 23, 22, 3), (3, 22, 20, 1), (16, 9, 11, 18), (18, 11, 10, 19), (19, 10, 8, 17), (8, 1, 20, 17)])
_uv = me_8.uv_layers.new(name='UVMap')
_uv.uv.foreach_set('vector', [0.4583, 0.6446, 0.4583, 0.9804, 0.499, 0.9804, 0.499, 0.6446, 0.4583, 0.9804, 0.4583, 0.6446, 0.4175, 0.6446, 0.4175, 0.9804, 0.1526, 0.23, 0.1447, 0.2274, 0.1388, 0.2204, 0.1367, 0.2108, 0.1367, 0.03995, 0.1388, 0.03035, 0.1446, 0.02333, 0.1529, 0.02002, 0.4698, 0.02073, 0.4777, 0.02331, 0.4836, 0.03035, 0.4857, 0.03995, 0.4854, 0.2108, 0.4833, 0.2204, 0.4774, 0.2274, 0.4695, 0.2299, 0.0, 0.09169, 0.00204, 0.04585, 0.02284, 0.004095, 0.04567, 0.0, 0.9543, 0.0, 0.9772, 0.004095, 0.998, 0.04585, 1.0, 0.09169, 1.0, 0.9083, 0.998, 0.9542, 0.9772, 0.9959, 0.9543, 1.0, 0.04567, 1.0, 0.02284, 0.9959, 0.00204, 0.9542, 0.0, 0.9083, 0.5806, 0.9866, 0.5806, 0.8363, 0.5398, 0.8363, 0.5398, 0.9866, 0.4583, 0.9804, 0.4175, 0.9804, 0.4175, 0.9888, 0.4583, 0.9888, 0.4583, 0.9888, 0.4175, 0.9888, 0.4175, 0.995, 0.4583, 0.995, 0.5806, 0.8278, 0.5398, 0.8278, 0.5398, 0.8363, 0.5806, 0.8363, 0.499, 0.9804, 0.4583, 0.9804, 0.4583, 0.9888, 0.499, 0.9888, 0.499, 0.9888, 0.4583, 0.9888, 0.4583, 0.995, 0.499, 0.995, 0.5398, 0.995, 0.5806, 0.995, 0.5806, 0.9866, 0.5398, 0.9866, 0.4583, 0.6446, 0.499, 0.6446, 0.499, 0.6362, 0.4583, 0.6362, 0.4583, 0.6362, 0.499, 0.6362, 0.499, 0.63, 0.4583, 0.63, 0.5398, 0.8278, 0.499, 0.8278, 0.499, 0.8363, 0.5398, 0.8363, 0.4175, 0.6446, 0.4583, 0.6446, 0.4583, 0.6362, 0.4175, 0.6362, 0.4175, 0.6362, 0.4583, 0.6362, 0.4583, 0.63, 0.4175, 0.63, 0.499, 0.995, 0.5398, 0.995, 0.5398, 0.9866, 0.499, 0.9866, 0.5398, 0.9866, 0.5398, 0.8363, 0.499, 0.8363, 0.499, 0.9866])
me_8.materials.append(mat_8)
me_8.use_remesh_preserve_volume = False
me_8.use_remesh_preserve_attributes = False
me_8.use_mirror_vertex_groups = False
me_8.update()

# ---- objects
ob_0 = bpy.data.objects.new('0', me_0)
ob_lamp = bpy.data.objects.new('Lamp', light_lamp)
ob_camera = bpy.data.objects.new('Camera', cam_camera)
ob_1 = bpy.data.objects.new('1', me_1)
ob_2 = bpy.data.objects.new('2', me_2)
ob_3 = bpy.data.objects.new('3', me_3)
ob_4 = bpy.data.objects.new('4', me_4)
ob_5 = bpy.data.objects.new('5', me_5)
ob_6 = bpy.data.objects.new('6', me_6)
ob_7 = bpy.data.objects.new('7', me_7)
ob_8 = bpy.data.objects.new('8', me_8)

# ---- transforms, parenting, visibility, modifiers, constraints
ob_0.location = (0.0, 0.0, 0.0)
ob_0.rotation_euler = (3.142, -4.371e-08, 3.142)
ob_0.scale = (1.529, 1.529, 1.529)
ob_0.lineart.crease_threshold = 0.0
ob_lamp.location = (-0.1426, -1.541, 5.904)
ob_lamp.rotation_euler = (0.6503, 0.05522, 1.866)
ob_lamp.lock_rotations_4d = False
ob_lamp.empty_display_type = 'ARROWS'
ob_lamp.color = (0.0, 0.0, 0.0, 0.0)
ob_lamp.lineart.crease_threshold = 0.0
ob_camera.location = (-2.535, -2.021, 1.25)
ob_camera.rotation_euler = (1.173, 1.689e-06, -0.8791)
ob_camera.lock_rotations_4d = False
ob_camera.empty_display_type = 'ARROWS'
ob_camera.color = (0.0, 0.0, 0.0, 0.0)
ob_camera.display_type = 'WIRE'
ob_camera.lineart.crease_threshold = 0.0
ob_1.location = (0.6397, 0.3854, 0.001322)
ob_1.scale = (0.3174, 0.3174, 0.2376)
ob_1.lineart.crease_threshold = 0.0
ob_2.location = (0.1111, 0.3924, 5.327e-05)
ob_2.scale = (0.3176, 0.3176, 0.2377)
ob_2.lineart.crease_threshold = 0.0
ob_3.location = (-0.554, 0.3857, 5.327e-05)
ob_3.scale = (0.3177, 0.3177, 0.2379)
ob_3.lineart.crease_threshold = 0.0
ob_4.location = (0.6783, 0.0, 5.327e-05)
ob_4.scale = (0.3156, 0.3156, 0.2362)
ob_4.lineart.crease_threshold = 0.0
ob_5.location = (0.07142, 0.0, 5.327e-05)
ob_5.scale = (0.3182, 0.3182, 0.2382)
ob_5.lineart.crease_threshold = 0.0
ob_6.location = (-0.4845, 0.0, 5.327e-05)
ob_6.scale = (0.3123, 0.3123, 0.2338)
ob_6.lineart.crease_threshold = 0.0
ob_7.location = (0.4181, -0.3845, 5.327e-05)
ob_7.scale = (0.3222, 0.3222, 0.2412)
ob_7.lineart.crease_threshold = 0.0
ob_8.location = (-0.3749, -0.3809, 5.327e-05)
ob_8.scale = (0.3156, 0.3156, 0.2363)
ob_8.lineart.crease_threshold = 0.0

# ---- collection membership
col_collection_1.objects.link(ob_0)
col_collection_1.objects.link(ob_lamp)
col_collection_1.objects.link(ob_camera)
col_collection_2.objects.link(ob_1)
col_collection_3.objects.link(ob_2)
col_collection_4.objects.link(ob_3)
col_collection_5.objects.link(ob_4)
col_collection_12.objects.link(ob_5)
col_collection_13.objects.link(ob_6)
col_collection_14.objects.link(ob_7)
col_collection_15.objects.link(ob_8)

# ---- scene / render settings (as saved in the file)
scene.camera = ob_camera
scene.frame_start = 1; scene.frame_end = 250; scene.frame_set(0)
scene.render.engine = 'CYCLES'
scene.render.resolution_x = 1280
scene.render.resolution_y = 720
scene.render.dither_intensity = 0.0
scene.cycles.samples = 128
scene.cycles.sampling_pattern = 'TABULATED_SOBOL'
scene.cycles.use_adaptive_sampling = False
scene.cycles.use_light_tree = False
scene.cycles.blur_glossy = 0.0
scene.cycles.sample_clamp_indirect = 0.0
scene.view_settings.view_transform = 'Standard'
bpy.context.view_layer.update()
